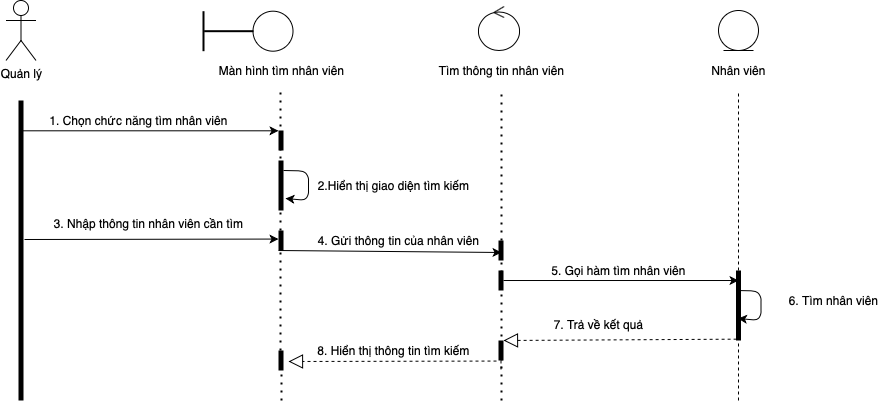

The diagram above was exported from draw.io. Its source (the exported page's mxGraphModel, read from the mxfile embedded in the PNG):
<mxGraphModel dx="897" dy="418" grid="1" gridSize="10" guides="1" tooltips="1" connect="1" arrows="1" fold="1" page="1" pageScale="1" pageWidth="827" pageHeight="1169" math="0" shadow="0">
  <root>
    <mxCell id="XjYyMzUOhHF0YPn8d6cQ-0" />
    <mxCell id="XjYyMzUOhHF0YPn8d6cQ-1" parent="XjYyMzUOhHF0YPn8d6cQ-0" />
    <mxCell id="BjE5QFGTzoJNTTnD1mK5-40" value="" style="html=1;points=[];perimeter=orthogonalPerimeter;fillColor=#000000;strokeColor=none;" parent="XjYyMzUOhHF0YPn8d6cQ-1" vertex="1">
      <mxGeometry x="50" y="180" width="5" height="300" as="geometry" />
    </mxCell>
    <mxCell id="BjE5QFGTzoJNTTnD1mK5-41" value="Quản lý" style="shape=umlActor;verticalLabelPosition=bottom;verticalAlign=top;html=1;" parent="XjYyMzUOhHF0YPn8d6cQ-1" vertex="1">
      <mxGeometry x="37.5" y="80" width="30" height="60" as="geometry" />
    </mxCell>
    <mxCell id="BjE5QFGTzoJNTTnD1mK5-42" value="Màn hình tìm nhân viên" style="text;html=1;align=center;verticalAlign=middle;resizable=0;points=[];autosize=1;" parent="XjYyMzUOhHF0YPn8d6cQ-1" vertex="1">
      <mxGeometry x="242.5" y="140" width="140" height="20" as="geometry" />
    </mxCell>
    <mxCell id="BjE5QFGTzoJNTTnD1mK5-43" value="" style="endArrow=classic;html=1;exitX=0.778;exitY=0.101;exitDx=0;exitDy=0;exitPerimeter=0;" parent="XjYyMzUOhHF0YPn8d6cQ-1" source="BjE5QFGTzoJNTTnD1mK5-40" target="BjE5QFGTzoJNTTnD1mK5-46" edge="1">
      <mxGeometry width="50" height="50" relative="1" as="geometry">
        <mxPoint x="400" y="380" as="sourcePoint" />
        <mxPoint x="299" y="217" as="targetPoint" />
      </mxGeometry>
    </mxCell>
    <mxCell id="BjE5QFGTzoJNTTnD1mK5-44" value="1. Chọn chức năng tìm nhân viên" style="text;html=1;align=center;verticalAlign=middle;resizable=0;points=[];autosize=1;" parent="XjYyMzUOhHF0YPn8d6cQ-1" vertex="1">
      <mxGeometry x="75" y="190" width="190" height="20" as="geometry" />
    </mxCell>
    <mxCell id="BjE5QFGTzoJNTTnD1mK5-45" value="2.Hiển thị giao diện tìm kiếm" style="text;html=1;align=center;verticalAlign=middle;resizable=0;points=[];autosize=1;" parent="XjYyMzUOhHF0YPn8d6cQ-1" vertex="1">
      <mxGeometry x="340" y="255" width="170" height="20" as="geometry" />
    </mxCell>
    <mxCell id="BjE5QFGTzoJNTTnD1mK5-46" value="" style="html=1;points=[];perimeter=orthogonalPerimeter;fillColor=#000000;strokeColor=none;" parent="XjYyMzUOhHF0YPn8d6cQ-1" vertex="1">
      <mxGeometry x="310" y="210" width="5" height="20" as="geometry" />
    </mxCell>
    <mxCell id="BjE5QFGTzoJNTTnD1mK5-47" value="" style="html=1;points=[];perimeter=orthogonalPerimeter;fillColor=#000000;strokeColor=none;" parent="XjYyMzUOhHF0YPn8d6cQ-1" vertex="1">
      <mxGeometry x="530" y="320" width="5" height="20" as="geometry" />
    </mxCell>
    <mxCell id="BjE5QFGTzoJNTTnD1mK5-48" value="Tìm thông tin nhân viên" style="text;html=1;align=center;verticalAlign=middle;resizable=0;points=[];autosize=1;" parent="XjYyMzUOhHF0YPn8d6cQ-1" vertex="1">
      <mxGeometry x="462.5" y="140" width="140" height="20" as="geometry" />
    </mxCell>
    <mxCell id="BjE5QFGTzoJNTTnD1mK5-49" value="" style="ellipse;" parent="XjYyMzUOhHF0YPn8d6cQ-1" vertex="1">
      <mxGeometry x="284.5" y="90.69" width="40" height="40" as="geometry" />
    </mxCell>
    <mxCell id="BjE5QFGTzoJNTTnD1mK5-50" value="" style="line;strokeWidth=2;direction=south;html=1;" parent="XjYyMzUOhHF0YPn8d6cQ-1" vertex="1">
      <mxGeometry x="230" y="90.69" width="10" height="40" as="geometry" />
    </mxCell>
    <mxCell id="BjE5QFGTzoJNTTnD1mK5-51" value="" style="line;strokeWidth=2;direction=south;html=1;rotation=-90;" parent="XjYyMzUOhHF0YPn8d6cQ-1" vertex="1">
      <mxGeometry x="255.32" y="86" width="10" height="49.38" as="geometry" />
    </mxCell>
    <mxCell id="BjE5QFGTzoJNTTnD1mK5-52" value="" style="endArrow=classic;html=1;exitX=0;exitY=1;exitDx=0;exitDy=0;exitPerimeter=0;" parent="XjYyMzUOhHF0YPn8d6cQ-1" source="BjE5QFGTzoJNTTnD1mK5-71" edge="1">
      <mxGeometry width="50" height="50" relative="1" as="geometry">
        <mxPoint x="310" y="410" as="sourcePoint" />
        <mxPoint x="533" y="332" as="targetPoint" />
      </mxGeometry>
    </mxCell>
    <mxCell id="BjE5QFGTzoJNTTnD1mK5-53" value="" style="endArrow=none;dashed=1;html=1;" parent="XjYyMzUOhHF0YPn8d6cQ-1" source="BjE5QFGTzoJNTTnD1mK5-62" edge="1">
      <mxGeometry width="50" height="50" relative="1" as="geometry">
        <mxPoint x="530" y="660" as="sourcePoint" />
        <mxPoint x="532.5" y="450" as="targetPoint" />
      </mxGeometry>
    </mxCell>
    <mxCell id="BjE5QFGTzoJNTTnD1mK5-54" value="" style="endArrow=none;dashed=1;html=1;" parent="XjYyMzUOhHF0YPn8d6cQ-1" source="BjE5QFGTzoJNTTnD1mK5-57" edge="1">
      <mxGeometry width="50" height="50" relative="1" as="geometry">
        <mxPoint x="770" y="650" as="sourcePoint" />
        <mxPoint x="770" y="170" as="targetPoint" />
      </mxGeometry>
    </mxCell>
    <mxCell id="BjE5QFGTzoJNTTnD1mK5-55" value="Nhân viên" style="text;html=1;align=center;verticalAlign=middle;resizable=0;points=[];autosize=1;" parent="XjYyMzUOhHF0YPn8d6cQ-1" vertex="1">
      <mxGeometry x="735" y="140" width="70" height="20" as="geometry" />
    </mxCell>
    <mxCell id="BjE5QFGTzoJNTTnD1mK5-56" value="" style="endArrow=classic;html=1;entryX=0.5;entryY=0.143;entryDx=0;entryDy=0;entryPerimeter=0;" parent="XjYyMzUOhHF0YPn8d6cQ-1" source="BjE5QFGTzoJNTTnD1mK5-73" target="BjE5QFGTzoJNTTnD1mK5-57" edge="1">
      <mxGeometry width="50" height="50" relative="1" as="geometry">
        <mxPoint x="530" y="420" as="sourcePoint" />
        <mxPoint x="750" y="420" as="targetPoint" />
      </mxGeometry>
    </mxCell>
    <mxCell id="BjE5QFGTzoJNTTnD1mK5-57" value="" style="html=1;points=[];perimeter=orthogonalPerimeter;fillColor=#000000;strokeColor=none;" parent="XjYyMzUOhHF0YPn8d6cQ-1" vertex="1">
      <mxGeometry x="767.5" y="350" width="5" height="70" as="geometry" />
    </mxCell>
    <mxCell id="BjE5QFGTzoJNTTnD1mK5-58" value="" style="endArrow=none;dashed=1;html=1;" parent="XjYyMzUOhHF0YPn8d6cQ-1" target="BjE5QFGTzoJNTTnD1mK5-57" edge="1">
      <mxGeometry width="50" height="50" relative="1" as="geometry">
        <mxPoint x="770" y="480" as="sourcePoint" />
        <mxPoint x="770" y="180" as="targetPoint" />
      </mxGeometry>
    </mxCell>
    <mxCell id="BjE5QFGTzoJNTTnD1mK5-59" value="5. Gọi hàm tìm nhân viên" style="text;html=1;align=center;verticalAlign=middle;resizable=0;points=[];autosize=1;" parent="XjYyMzUOhHF0YPn8d6cQ-1" vertex="1">
      <mxGeometry x="575" y="340" width="150" height="20" as="geometry" />
    </mxCell>
    <mxCell id="BjE5QFGTzoJNTTnD1mK5-60" value="" style="endArrow=classic;html=1;exitX=1;exitY=0.125;exitDx=0;exitDy=0;exitPerimeter=0;" parent="XjYyMzUOhHF0YPn8d6cQ-1" edge="1">
      <mxGeometry width="50" height="50" relative="1" as="geometry">
        <mxPoint x="767.5" y="370" as="sourcePoint" />
        <mxPoint x="769.5" y="398" as="targetPoint" />
        <Array as="points">
          <mxPoint x="792.5" y="370.5" />
          <mxPoint x="792.5" y="400" />
        </Array>
      </mxGeometry>
    </mxCell>
    <mxCell id="BjE5QFGTzoJNTTnD1mK5-61" value="6. Tìm nhân viên" style="text;html=1;align=center;verticalAlign=middle;resizable=0;points=[];autosize=1;" parent="XjYyMzUOhHF0YPn8d6cQ-1" vertex="1">
      <mxGeometry x="815" y="370" width="100" height="20" as="geometry" />
    </mxCell>
    <mxCell id="BjE5QFGTzoJNTTnD1mK5-62" value="" style="html=1;points=[];perimeter=orthogonalPerimeter;fillColor=#000000;strokeColor=none;" parent="XjYyMzUOhHF0YPn8d6cQ-1" vertex="1">
      <mxGeometry x="530" y="420" width="5" height="20" as="geometry" />
    </mxCell>
    <mxCell id="BjE5QFGTzoJNTTnD1mK5-63" value="" style="endArrow=block;dashed=1;endFill=0;endSize=12;html=1;exitX=0.122;exitY=0.981;exitDx=0;exitDy=0;exitPerimeter=0;" parent="XjYyMzUOhHF0YPn8d6cQ-1" source="BjE5QFGTzoJNTTnD1mK5-57" target="BjE5QFGTzoJNTTnD1mK5-62" edge="1">
      <mxGeometry width="160" relative="1" as="geometry">
        <mxPoint x="542.4450000000002" y="368.80999999999995" as="sourcePoint" />
        <mxPoint x="536" y="475" as="targetPoint" />
      </mxGeometry>
    </mxCell>
    <mxCell id="BjE5QFGTzoJNTTnD1mK5-64" value="7. Trả về kết quả" style="text;html=1;align=center;verticalAlign=middle;resizable=0;points=[];autosize=1;" parent="XjYyMzUOhHF0YPn8d6cQ-1" vertex="1">
      <mxGeometry x="580" y="394" width="100" height="20" as="geometry" />
    </mxCell>
    <mxCell id="BjE5QFGTzoJNTTnD1mK5-65" value="" style="ellipse;shape=umlControl;whiteSpace=wrap;html=1;" parent="XjYyMzUOhHF0YPn8d6cQ-1" vertex="1">
      <mxGeometry x="510" y="86" width="41" height="44" as="geometry" />
    </mxCell>
    <mxCell id="BjE5QFGTzoJNTTnD1mK5-66" value="" style="ellipse;shape=umlEntity;whiteSpace=wrap;html=1;" parent="XjYyMzUOhHF0YPn8d6cQ-1" vertex="1">
      <mxGeometry x="750" y="90" width="40" height="40" as="geometry" />
    </mxCell>
    <mxCell id="BjE5QFGTzoJNTTnD1mK5-67" value="" style="html=1;points=[];perimeter=orthogonalPerimeter;fillColor=#000000;strokeColor=none;" parent="XjYyMzUOhHF0YPn8d6cQ-1" vertex="1">
      <mxGeometry x="310" y="240" width="5" height="50" as="geometry" />
    </mxCell>
    <mxCell id="BjE5QFGTzoJNTTnD1mK5-68" value="" style="endArrow=classic;html=1;exitX=1;exitY=0.125;exitDx=0;exitDy=0;exitPerimeter=0;" parent="XjYyMzUOhHF0YPn8d6cQ-1" edge="1">
      <mxGeometry width="50" height="50" relative="1" as="geometry">
        <mxPoint x="315" y="250" as="sourcePoint" />
        <mxPoint x="317" y="278" as="targetPoint" />
        <Array as="points">
          <mxPoint x="340" y="250.5" />
          <mxPoint x="340" y="280" />
        </Array>
      </mxGeometry>
    </mxCell>
    <mxCell id="BjE5QFGTzoJNTTnD1mK5-69" value="" style="endArrow=classic;html=1;entryX=0;entryY=0.428;entryDx=0;entryDy=0;entryPerimeter=0;" parent="XjYyMzUOhHF0YPn8d6cQ-1" target="BjE5QFGTzoJNTTnD1mK5-71" edge="1">
      <mxGeometry width="50" height="50" relative="1" as="geometry">
        <mxPoint x="56" y="319" as="sourcePoint" />
        <mxPoint x="320" y="220" as="targetPoint" />
      </mxGeometry>
    </mxCell>
    <mxCell id="BjE5QFGTzoJNTTnD1mK5-70" value="3. Nhập thông tin nhân viên cần tìm" style="text;html=1;align=center;verticalAlign=middle;resizable=0;points=[];autosize=1;" parent="XjYyMzUOhHF0YPn8d6cQ-1" vertex="1">
      <mxGeometry x="80.32" y="293" width="200" height="20" as="geometry" />
    </mxCell>
    <mxCell id="BjE5QFGTzoJNTTnD1mK5-71" value="" style="html=1;points=[];perimeter=orthogonalPerimeter;fillColor=#000000;strokeColor=none;" parent="XjYyMzUOhHF0YPn8d6cQ-1" vertex="1">
      <mxGeometry x="310" y="310" width="5" height="20" as="geometry" />
    </mxCell>
    <mxCell id="BjE5QFGTzoJNTTnD1mK5-72" value="4. Gửi thông tin của nhân viên" style="text;html=1;align=center;verticalAlign=middle;resizable=0;points=[];autosize=1;" parent="XjYyMzUOhHF0YPn8d6cQ-1" vertex="1">
      <mxGeometry x="340" y="310" width="180" height="20" as="geometry" />
    </mxCell>
    <mxCell id="BjE5QFGTzoJNTTnD1mK5-73" value="" style="html=1;points=[];perimeter=orthogonalPerimeter;fillColor=#000000;strokeColor=none;" parent="XjYyMzUOhHF0YPn8d6cQ-1" vertex="1">
      <mxGeometry x="530" y="350" width="5" height="20" as="geometry" />
    </mxCell>
    <mxCell id="BjE5QFGTzoJNTTnD1mK5-74" value="" style="endArrow=block;dashed=1;endFill=0;endSize=12;html=1;exitX=-0.4;exitY=1.028;exitDx=0;exitDy=0;exitPerimeter=0;" parent="XjYyMzUOhHF0YPn8d6cQ-1" source="BjE5QFGTzoJNTTnD1mK5-62" edge="1">
      <mxGeometry width="160" relative="1" as="geometry">
        <mxPoint x="544.1100000000001" y="530.6800000000001" as="sourcePoint" />
        <mxPoint x="320" y="441" as="targetPoint" />
      </mxGeometry>
    </mxCell>
    <mxCell id="BjE5QFGTzoJNTTnD1mK5-75" value="" style="endArrow=none;dashed=1;html=1;dashPattern=1 3;strokeWidth=2;" parent="XjYyMzUOhHF0YPn8d6cQ-1" edge="1">
      <mxGeometry width="50" height="50" relative="1" as="geometry">
        <mxPoint x="312" y="430" as="sourcePoint" />
        <mxPoint x="312" y="170" as="targetPoint" />
      </mxGeometry>
    </mxCell>
    <mxCell id="BjE5QFGTzoJNTTnD1mK5-76" value="" style="html=1;points=[];perimeter=orthogonalPerimeter;fillColor=#000000;strokeColor=none;" parent="XjYyMzUOhHF0YPn8d6cQ-1" vertex="1">
      <mxGeometry x="310" y="430" width="5" height="20" as="geometry" />
    </mxCell>
    <mxCell id="BjE5QFGTzoJNTTnD1mK5-77" value="" style="endArrow=none;dashed=1;html=1;dashPattern=1 3;strokeWidth=2;" parent="XjYyMzUOhHF0YPn8d6cQ-1" edge="1">
      <mxGeometry width="50" height="50" relative="1" as="geometry">
        <mxPoint x="313" y="480" as="sourcePoint" />
        <mxPoint x="313" y="450" as="targetPoint" />
      </mxGeometry>
    </mxCell>
    <mxCell id="BjE5QFGTzoJNTTnD1mK5-78" value="" style="endArrow=none;dashed=1;html=1;dashPattern=1 3;strokeWidth=2;" parent="XjYyMzUOhHF0YPn8d6cQ-1" edge="1">
      <mxGeometry width="50" height="50" relative="1" as="geometry">
        <mxPoint x="533" y="480" as="sourcePoint" />
        <mxPoint x="533" y="170" as="targetPoint" />
      </mxGeometry>
    </mxCell>
    <mxCell id="BjE5QFGTzoJNTTnD1mK5-79" value="8. Hiển thị thông tin tìm kiếm" style="text;html=1;align=center;verticalAlign=middle;resizable=0;points=[];autosize=1;" parent="XjYyMzUOhHF0YPn8d6cQ-1" vertex="1">
      <mxGeometry x="340" y="420" width="170" height="20" as="geometry" />
    </mxCell>
  </root>
</mxGraphModel>